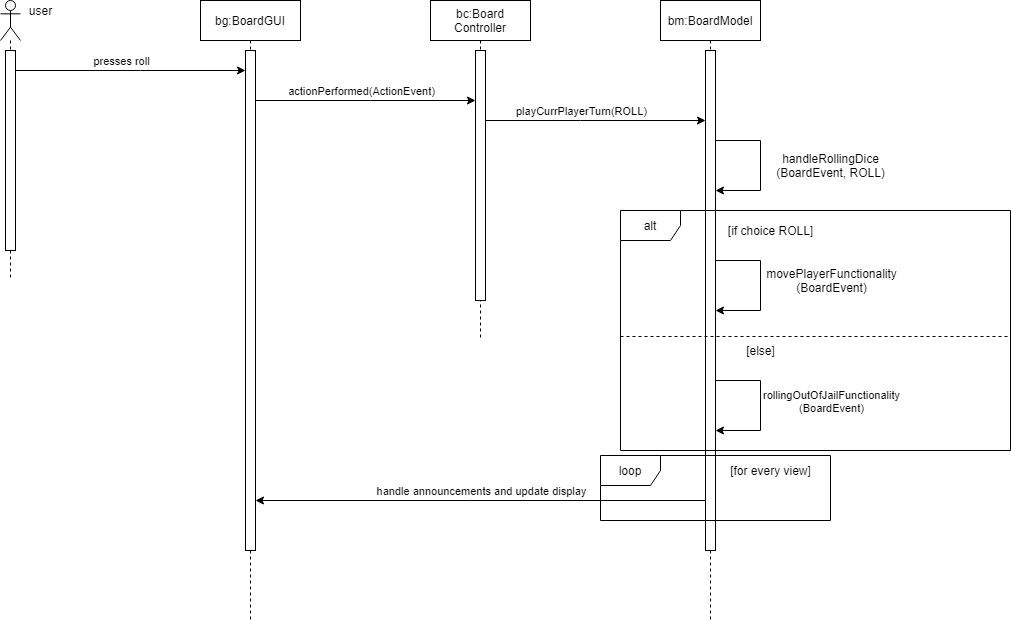

The diagram above was exported from draw.io. Its source (the exported page's mxGraphModel, read from the mxfile embedded in the PNG):
<mxGraphModel dx="998" dy="1719" grid="1" gridSize="10" guides="1" tooltips="1" connect="1" arrows="1" fold="1" page="1" pageScale="1" pageWidth="850" pageHeight="1100" math="0" shadow="0">
  <root>
    <mxCell id="S4biLCvksufZ2dWbJ-CM-0" />
    <mxCell id="S4biLCvksufZ2dWbJ-CM-1" parent="S4biLCvksufZ2dWbJ-CM-0" />
    <mxCell id="S4biLCvksufZ2dWbJ-CM-2" value="" style="shape=umlLifeline;participant=umlActor;perimeter=lifelinePerimeter;whiteSpace=wrap;html=1;container=1;collapsible=0;recursiveResize=0;verticalAlign=top;spacingTop=36;outlineConnect=0;" vertex="1" parent="S4biLCvksufZ2dWbJ-CM-1">
      <mxGeometry x="100" y="-1070" width="20" height="280" as="geometry" />
    </mxCell>
    <mxCell id="4EW5Li1ge4khjKBJTLgZ-2" value="" style="html=1;points=[];perimeter=orthogonalPerimeter;" vertex="1" parent="S4biLCvksufZ2dWbJ-CM-2">
      <mxGeometry x="5" y="50" width="10" height="200" as="geometry" />
    </mxCell>
    <mxCell id="S4biLCvksufZ2dWbJ-CM-3" value="bg:BoardGUI" style="shape=umlLifeline;perimeter=lifelinePerimeter;whiteSpace=wrap;html=1;container=1;collapsible=0;recursiveResize=0;outlineConnect=0;" vertex="1" parent="S4biLCvksufZ2dWbJ-CM-1">
      <mxGeometry x="300" y="-1070" width="100" height="620" as="geometry" />
    </mxCell>
    <mxCell id="4EW5Li1ge4khjKBJTLgZ-3" value="" style="html=1;points=[];perimeter=orthogonalPerimeter;" vertex="1" parent="S4biLCvksufZ2dWbJ-CM-3">
      <mxGeometry x="45" y="50" width="10" height="500" as="geometry" />
    </mxCell>
    <mxCell id="4EW5Li1ge4khjKBJTLgZ-0" value="bc:Board Controller" style="shape=umlLifeline;perimeter=lifelinePerimeter;whiteSpace=wrap;html=1;container=1;collapsible=0;recursiveResize=0;outlineConnect=0;" vertex="1" parent="S4biLCvksufZ2dWbJ-CM-1">
      <mxGeometry x="530" y="-1070" width="100" height="340" as="geometry" />
    </mxCell>
    <mxCell id="4EW5Li1ge4khjKBJTLgZ-7" value="" style="html=1;points=[];perimeter=orthogonalPerimeter;" vertex="1" parent="4EW5Li1ge4khjKBJTLgZ-0">
      <mxGeometry x="45" y="50" width="10" height="250" as="geometry" />
    </mxCell>
    <mxCell id="4EW5Li1ge4khjKBJTLgZ-1" value="bm:BoardModel" style="shape=umlLifeline;perimeter=lifelinePerimeter;whiteSpace=wrap;html=1;container=1;collapsible=0;recursiveResize=0;outlineConnect=0;" vertex="1" parent="S4biLCvksufZ2dWbJ-CM-1">
      <mxGeometry x="760" y="-1070" width="100" height="620" as="geometry" />
    </mxCell>
    <mxCell id="4EW5Li1ge4khjKBJTLgZ-8" value="" style="html=1;points=[];perimeter=orthogonalPerimeter;" vertex="1" parent="4EW5Li1ge4khjKBJTLgZ-1">
      <mxGeometry x="45" y="50" width="10" height="500" as="geometry" />
    </mxCell>
    <mxCell id="4EW5Li1ge4khjKBJTLgZ-14" value="&#10;&#10;&lt;span style=&quot;color: rgba(0, 0, 0, 0); font-family: monospace; font-size: 0px; font-style: normal; font-weight: 400; letter-spacing: normal; text-indent: 0px; text-transform: none; word-spacing: 0px; background-color: rgb(248, 249, 250); display: inline; float: none;&quot;&gt;&amp;nbsp;&lt;/span&gt;&#10;&#10;" style="edgeStyle=orthogonalEdgeStyle;rounded=0;orthogonalLoop=1;jettySize=auto;html=1;" edge="1" parent="4EW5Li1ge4khjKBJTLgZ-1" source="4EW5Li1ge4khjKBJTLgZ-8" target="4EW5Li1ge4khjKBJTLgZ-8">
      <mxGeometry relative="1" as="geometry">
        <Array as="points">
          <mxPoint x="100" y="140" />
          <mxPoint x="90" y="190" />
        </Array>
      </mxGeometry>
    </mxCell>
    <mxCell id="4EW5Li1ge4khjKBJTLgZ-20" style="edgeStyle=orthogonalEdgeStyle;rounded=0;orthogonalLoop=1;jettySize=auto;html=1;" edge="1" parent="4EW5Li1ge4khjKBJTLgZ-1" source="4EW5Li1ge4khjKBJTLgZ-8" target="4EW5Li1ge4khjKBJTLgZ-8">
      <mxGeometry relative="1" as="geometry">
        <Array as="points">
          <mxPoint x="100" y="260" />
          <mxPoint x="100" y="310" />
        </Array>
      </mxGeometry>
    </mxCell>
    <mxCell id="4EW5Li1ge4khjKBJTLgZ-25" style="edgeStyle=orthogonalEdgeStyle;rounded=0;orthogonalLoop=1;jettySize=auto;html=1;" edge="1" parent="4EW5Li1ge4khjKBJTLgZ-1">
      <mxGeometry relative="1" as="geometry">
        <mxPoint x="55" y="380" as="sourcePoint" />
        <mxPoint x="55" y="430" as="targetPoint" />
        <Array as="points">
          <mxPoint x="100" y="380" />
          <mxPoint x="100" y="430" />
        </Array>
      </mxGeometry>
    </mxCell>
    <mxCell id="4EW5Li1ge4khjKBJTLgZ-27" value="rollingOutOfJailFunctionality&lt;br&gt;(BoardEvent)" style="edgeLabel;html=1;align=center;verticalAlign=middle;resizable=0;points=[];" vertex="1" connectable="0" parent="4EW5Li1ge4khjKBJTLgZ-25">
      <mxGeometry x="-0.1857" y="1" relative="1" as="geometry">
        <mxPoint x="69" y="8" as="offset" />
      </mxGeometry>
    </mxCell>
    <mxCell id="4EW5Li1ge4khjKBJTLgZ-4" style="edgeStyle=orthogonalEdgeStyle;rounded=0;orthogonalLoop=1;jettySize=auto;html=1;" edge="1" parent="S4biLCvksufZ2dWbJ-CM-1" source="4EW5Li1ge4khjKBJTLgZ-2" target="4EW5Li1ge4khjKBJTLgZ-3">
      <mxGeometry relative="1" as="geometry">
        <Array as="points">
          <mxPoint x="240" y="-1000" />
          <mxPoint x="240" y="-1000" />
        </Array>
      </mxGeometry>
    </mxCell>
    <mxCell id="4EW5Li1ge4khjKBJTLgZ-5" value="presses roll" style="edgeLabel;html=1;align=center;verticalAlign=middle;resizable=0;points=[];" vertex="1" connectable="0" parent="4EW5Li1ge4khjKBJTLgZ-4">
      <mxGeometry x="-0.1304" y="-2" relative="1" as="geometry">
        <mxPoint x="5" y="-12" as="offset" />
      </mxGeometry>
    </mxCell>
    <mxCell id="4EW5Li1ge4khjKBJTLgZ-6" value="user" style="text;html=1;align=center;verticalAlign=middle;resizable=0;points=[];autosize=1;strokeColor=none;fillColor=none;" vertex="1" parent="S4biLCvksufZ2dWbJ-CM-1">
      <mxGeometry x="120" y="-1070" width="40" height="20" as="geometry" />
    </mxCell>
    <mxCell id="4EW5Li1ge4khjKBJTLgZ-9" style="edgeStyle=orthogonalEdgeStyle;rounded=0;orthogonalLoop=1;jettySize=auto;html=1;" edge="1" parent="S4biLCvksufZ2dWbJ-CM-1" source="4EW5Li1ge4khjKBJTLgZ-3" target="4EW5Li1ge4khjKBJTLgZ-7">
      <mxGeometry relative="1" as="geometry">
        <Array as="points">
          <mxPoint x="470" y="-970" />
          <mxPoint x="470" y="-970" />
        </Array>
      </mxGeometry>
    </mxCell>
    <mxCell id="4EW5Li1ge4khjKBJTLgZ-11" value="actionPerformed(ActionEvent)" style="edgeLabel;html=1;align=center;verticalAlign=middle;resizable=0;points=[];" vertex="1" connectable="0" parent="4EW5Li1ge4khjKBJTLgZ-9">
      <mxGeometry x="-0.2636" relative="1" as="geometry">
        <mxPoint x="24" y="-10" as="offset" />
      </mxGeometry>
    </mxCell>
    <mxCell id="4EW5Li1ge4khjKBJTLgZ-12" style="edgeStyle=orthogonalEdgeStyle;rounded=0;orthogonalLoop=1;jettySize=auto;html=1;" edge="1" parent="S4biLCvksufZ2dWbJ-CM-1" source="4EW5Li1ge4khjKBJTLgZ-7" target="4EW5Li1ge4khjKBJTLgZ-8">
      <mxGeometry relative="1" as="geometry">
        <Array as="points">
          <mxPoint x="680" y="-950" />
          <mxPoint x="680" y="-950" />
        </Array>
      </mxGeometry>
    </mxCell>
    <mxCell id="4EW5Li1ge4khjKBJTLgZ-13" value="playCurrPlayerTurn(ROLL)" style="edgeLabel;html=1;align=center;verticalAlign=middle;resizable=0;points=[];" vertex="1" connectable="0" parent="4EW5Li1ge4khjKBJTLgZ-12">
      <mxGeometry x="-0.7364" relative="1" as="geometry">
        <mxPoint x="66" y="-10" as="offset" />
      </mxGeometry>
    </mxCell>
    <mxCell id="4EW5Li1ge4khjKBJTLgZ-15" value="handleRollingDice&lt;br&gt;(BoardEvent, ROLL)" style="text;html=1;align=center;verticalAlign=middle;resizable=0;points=[];autosize=1;strokeColor=none;fillColor=none;" vertex="1" parent="S4biLCvksufZ2dWbJ-CM-1">
      <mxGeometry x="870" y="-920" width="120" height="30" as="geometry" />
    </mxCell>
    <mxCell id="4EW5Li1ge4khjKBJTLgZ-16" value="[if choice ROLL]" style="text;html=1;align=center;verticalAlign=middle;resizable=0;points=[];autosize=1;strokeColor=none;fillColor=none;" vertex="1" parent="S4biLCvksufZ2dWbJ-CM-1">
      <mxGeometry x="820" y="-850" width="100" height="20" as="geometry" />
    </mxCell>
    <mxCell id="4EW5Li1ge4khjKBJTLgZ-21" value="movePlayerFunctionality&lt;br&gt;(BoardEvent)" style="text;html=1;align=center;verticalAlign=middle;resizable=0;points=[];autosize=1;strokeColor=none;fillColor=none;" vertex="1" parent="S4biLCvksufZ2dWbJ-CM-1">
      <mxGeometry x="856" y="-805" width="150" height="30" as="geometry" />
    </mxCell>
    <mxCell id="4EW5Li1ge4khjKBJTLgZ-24" value="[else]" style="text;html=1;align=center;verticalAlign=middle;resizable=0;points=[];autosize=1;strokeColor=none;fillColor=none;" vertex="1" parent="S4biLCvksufZ2dWbJ-CM-1">
      <mxGeometry x="840" y="-730" width="40" height="20" as="geometry" />
    </mxCell>
    <mxCell id="4EW5Li1ge4khjKBJTLgZ-28" value="alt" style="shape=umlFrame;whiteSpace=wrap;html=1;" vertex="1" parent="S4biLCvksufZ2dWbJ-CM-1">
      <mxGeometry x="720" y="-860" width="390" height="240" as="geometry" />
    </mxCell>
    <mxCell id="4EW5Li1ge4khjKBJTLgZ-29" style="edgeStyle=orthogonalEdgeStyle;rounded=0;orthogonalLoop=1;jettySize=auto;html=1;" edge="1" parent="S4biLCvksufZ2dWbJ-CM-1" source="4EW5Li1ge4khjKBJTLgZ-8" target="4EW5Li1ge4khjKBJTLgZ-3">
      <mxGeometry relative="1" as="geometry">
        <Array as="points">
          <mxPoint x="570" y="-570" />
          <mxPoint x="570" y="-570" />
        </Array>
      </mxGeometry>
    </mxCell>
    <mxCell id="4EW5Li1ge4khjKBJTLgZ-30" value="handle announcements and update display" style="edgeLabel;html=1;align=center;verticalAlign=middle;resizable=0;points=[];" vertex="1" connectable="0" parent="4EW5Li1ge4khjKBJTLgZ-29">
      <mxGeometry x="-0.2107" relative="1" as="geometry">
        <mxPoint x="-47" y="-10" as="offset" />
      </mxGeometry>
    </mxCell>
    <mxCell id="4EW5Li1ge4khjKBJTLgZ-31" value="" style="line;strokeWidth=1;fillColor=none;align=left;verticalAlign=middle;spacingTop=-1;spacingLeft=3;spacingRight=3;rotatable=0;labelPosition=right;points=[];portConstraint=eastwest;dashed=1;" vertex="1" parent="S4biLCvksufZ2dWbJ-CM-1">
      <mxGeometry x="720" y="-738" width="390" height="8" as="geometry" />
    </mxCell>
    <mxCell id="4EW5Li1ge4khjKBJTLgZ-32" value="loop" style="shape=umlFrame;whiteSpace=wrap;html=1;" vertex="1" parent="S4biLCvksufZ2dWbJ-CM-1">
      <mxGeometry x="700" y="-615" width="230" height="65" as="geometry" />
    </mxCell>
    <mxCell id="4EW5Li1ge4khjKBJTLgZ-33" value="[for every view]" style="text;html=1;align=center;verticalAlign=middle;resizable=0;points=[];autosize=1;strokeColor=none;fillColor=none;" vertex="1" parent="S4biLCvksufZ2dWbJ-CM-1">
      <mxGeometry x="820" y="-610" width="100" height="20" as="geometry" />
    </mxCell>
  </root>
</mxGraphModel>